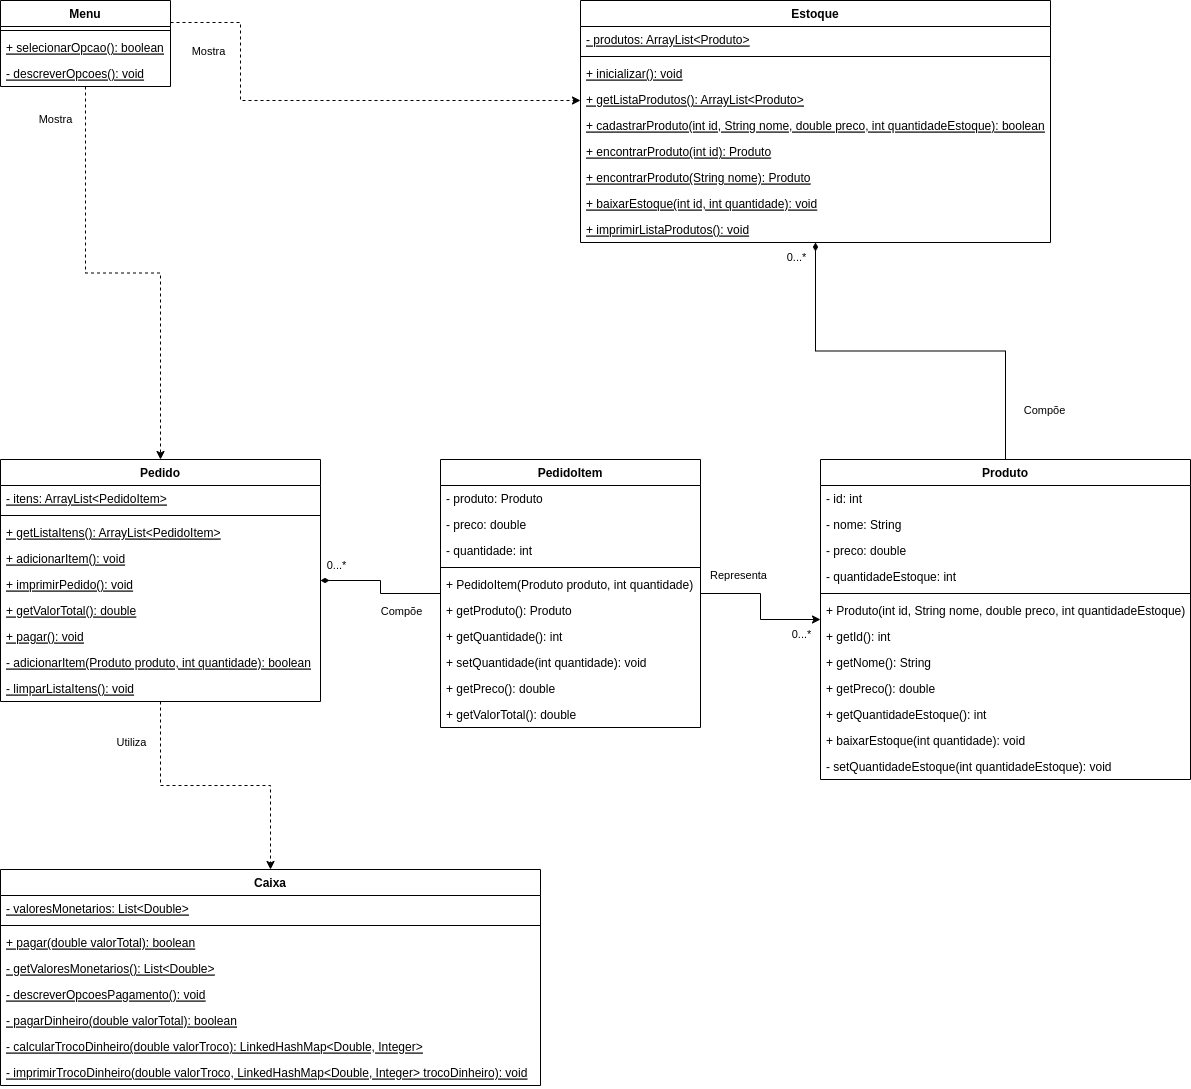

The diagram above was exported from draw.io. Its source (the exported page's mxGraphModel, read from the mxfile embedded in the PNG):
<mxGraphModel dx="783" dy="320" grid="1" gridSize="10" guides="1" tooltips="1" connect="1" arrows="1" fold="1" page="1" pageScale="1" pageWidth="827" pageHeight="1169" math="0" shadow="0">
  <root>
    <mxCell id="0" />
    <mxCell id="1" parent="0" />
    <mxCell id="91" style="edgeStyle=orthogonalEdgeStyle;html=1;dashed=1;rounded=0;" parent="1" source="6" target="77" edge="1">
      <mxGeometry relative="1" as="geometry" />
    </mxCell>
    <mxCell id="92" value="Utiliza" style="edgeLabel;html=1;align=center;verticalAlign=middle;resizable=0;points=[];" parent="91" vertex="1" connectable="0">
      <mxGeometry x="-0.5188" y="3" relative="1" as="geometry">
        <mxPoint x="-33" y="-27" as="offset" />
      </mxGeometry>
    </mxCell>
    <mxCell id="6" value="Pedido" style="swimlane;fontStyle=1;align=center;verticalAlign=top;childLayout=stackLayout;horizontal=1;startSize=26;horizontalStack=0;resizeParent=1;resizeParentMax=0;resizeLast=0;collapsible=1;marginBottom=0;" parent="1" vertex="1">
      <mxGeometry x="40" y="500" width="320" height="242" as="geometry" />
    </mxCell>
    <mxCell id="7" value="- itens: ArrayList&lt;PedidoItem&gt;" style="text;strokeColor=none;fillColor=none;align=left;verticalAlign=top;spacingLeft=4;spacingRight=4;overflow=hidden;rotatable=0;points=[[0,0.5],[1,0.5]];portConstraint=eastwest;fontStyle=4" parent="6" vertex="1">
      <mxGeometry y="26" width="320" height="26" as="geometry" />
    </mxCell>
    <mxCell id="8" value="" style="line;strokeWidth=1;fillColor=none;align=left;verticalAlign=middle;spacingTop=-1;spacingLeft=3;spacingRight=3;rotatable=0;labelPosition=right;points=[];portConstraint=eastwest;strokeColor=inherit;" parent="6" vertex="1">
      <mxGeometry y="52" width="320" height="8" as="geometry" />
    </mxCell>
    <mxCell id="43" value="+ getListaItens(): ArrayList&lt;PedidoItem&gt;" style="text;strokeColor=none;fillColor=none;align=left;verticalAlign=top;spacingLeft=4;spacingRight=4;overflow=hidden;rotatable=0;points=[[0,0.5],[1,0.5]];portConstraint=eastwest;fontStyle=4" parent="6" vertex="1">
      <mxGeometry y="60" width="320" height="26" as="geometry" />
    </mxCell>
    <mxCell id="9" value="+ adicionarItem(): void" style="text;strokeColor=none;fillColor=none;align=left;verticalAlign=top;spacingLeft=4;spacingRight=4;overflow=hidden;rotatable=0;points=[[0,0.5],[1,0.5]];portConstraint=eastwest;fontStyle=4" parent="6" vertex="1">
      <mxGeometry y="86" width="320" height="26" as="geometry" />
    </mxCell>
    <mxCell id="44" value="+ imprimirPedido(): void" style="text;strokeColor=none;fillColor=none;align=left;verticalAlign=top;spacingLeft=4;spacingRight=4;overflow=hidden;rotatable=0;points=[[0,0.5],[1,0.5]];portConstraint=eastwest;fontStyle=4" parent="6" vertex="1">
      <mxGeometry y="112" width="320" height="26" as="geometry" />
    </mxCell>
    <mxCell id="45" value="+ getValorTotal(): double" style="text;strokeColor=none;fillColor=none;align=left;verticalAlign=top;spacingLeft=4;spacingRight=4;overflow=hidden;rotatable=0;points=[[0,0.5],[1,0.5]];portConstraint=eastwest;fontStyle=4" parent="6" vertex="1">
      <mxGeometry y="138" width="320" height="26" as="geometry" />
    </mxCell>
    <mxCell id="88" value="+ pagar(): void" style="text;strokeColor=none;fillColor=none;align=left;verticalAlign=top;spacingLeft=4;spacingRight=4;overflow=hidden;rotatable=0;points=[[0,0.5],[1,0.5]];portConstraint=eastwest;fontStyle=4" parent="6" vertex="1">
      <mxGeometry y="164" width="320" height="26" as="geometry" />
    </mxCell>
    <mxCell id="46" value="- adicionarItem(Produto produto, int quantidade): boolean" style="text;strokeColor=none;fillColor=none;align=left;verticalAlign=top;spacingLeft=4;spacingRight=4;overflow=hidden;rotatable=0;points=[[0,0.5],[1,0.5]];portConstraint=eastwest;fontStyle=4" parent="6" vertex="1">
      <mxGeometry y="190" width="320" height="26" as="geometry" />
    </mxCell>
    <mxCell id="89" value="- limparListaItens(): void" style="text;strokeColor=none;fillColor=none;align=left;verticalAlign=top;spacingLeft=4;spacingRight=4;overflow=hidden;rotatable=0;points=[[0,0.5],[1,0.5]];portConstraint=eastwest;fontStyle=4" parent="6" vertex="1">
      <mxGeometry y="216" width="320" height="26" as="geometry" />
    </mxCell>
    <mxCell id="10" value="Estoque" style="swimlane;fontStyle=1;align=center;verticalAlign=top;childLayout=stackLayout;horizontal=1;startSize=26;horizontalStack=0;resizeParent=1;resizeParentMax=0;resizeLast=0;collapsible=1;marginBottom=0;" parent="1" vertex="1">
      <mxGeometry x="620" y="41" width="470" height="242" as="geometry" />
    </mxCell>
    <mxCell id="11" value="- produtos: ArrayList&lt;Produto&gt;" style="text;strokeColor=none;fillColor=none;align=left;verticalAlign=top;spacingLeft=4;spacingRight=4;overflow=hidden;rotatable=0;points=[[0,0.5],[1,0.5]];portConstraint=eastwest;fontStyle=4" parent="10" vertex="1">
      <mxGeometry y="26" width="470" height="26" as="geometry" />
    </mxCell>
    <mxCell id="12" value="" style="line;strokeWidth=1;fillColor=none;align=left;verticalAlign=middle;spacingTop=-1;spacingLeft=3;spacingRight=3;rotatable=0;labelPosition=right;points=[];portConstraint=eastwest;strokeColor=inherit;" parent="10" vertex="1">
      <mxGeometry y="52" width="470" height="8" as="geometry" />
    </mxCell>
    <mxCell id="34" value="+ inicializar(): void" style="text;strokeColor=none;fillColor=none;align=left;verticalAlign=top;spacingLeft=4;spacingRight=4;overflow=hidden;rotatable=0;points=[[0,0.5],[1,0.5]];portConstraint=eastwest;fontStyle=4" parent="10" vertex="1">
      <mxGeometry y="60" width="470" height="26" as="geometry" />
    </mxCell>
    <mxCell id="29" value="+ getListaProdutos(): ArrayList&lt;Produto&gt;" style="text;strokeColor=none;fillColor=none;align=left;verticalAlign=top;spacingLeft=4;spacingRight=4;overflow=hidden;rotatable=0;points=[[0,0.5],[1,0.5]];portConstraint=eastwest;fontStyle=4" parent="10" vertex="1">
      <mxGeometry y="86" width="470" height="26" as="geometry" />
    </mxCell>
    <mxCell id="13" value="+ cadastrarProduto(int id, String nome, double preco, int quantidadeEstoque): boolean" style="text;strokeColor=none;fillColor=none;align=left;verticalAlign=top;spacingLeft=4;spacingRight=4;overflow=hidden;rotatable=0;points=[[0,0.5],[1,0.5]];portConstraint=eastwest;fontStyle=4" parent="10" vertex="1">
      <mxGeometry y="112" width="470" height="26" as="geometry" />
    </mxCell>
    <mxCell id="31" value="+ encontrarProduto(int id): Produto" style="text;strokeColor=none;fillColor=none;align=left;verticalAlign=top;spacingLeft=4;spacingRight=4;overflow=hidden;rotatable=0;points=[[0,0.5],[1,0.5]];portConstraint=eastwest;fontStyle=4" parent="10" vertex="1">
      <mxGeometry y="138" width="470" height="26" as="geometry" />
    </mxCell>
    <mxCell id="30" value="+ encontrarProduto(String nome): Produto" style="text;strokeColor=none;fillColor=none;align=left;verticalAlign=top;spacingLeft=4;spacingRight=4;overflow=hidden;rotatable=0;points=[[0,0.5],[1,0.5]];portConstraint=eastwest;fontStyle=4" parent="10" vertex="1">
      <mxGeometry y="164" width="470" height="26" as="geometry" />
    </mxCell>
    <mxCell id="33" value="+ baixarEstoque(int id, int quantidade): void" style="text;strokeColor=none;fillColor=none;align=left;verticalAlign=top;spacingLeft=4;spacingRight=4;overflow=hidden;rotatable=0;points=[[0,0.5],[1,0.5]];portConstraint=eastwest;fontStyle=4" parent="10" vertex="1">
      <mxGeometry y="190" width="470" height="26" as="geometry" />
    </mxCell>
    <mxCell id="32" value="+ imprimirListaProdutos(): void" style="text;strokeColor=none;fillColor=none;align=left;verticalAlign=top;spacingLeft=4;spacingRight=4;overflow=hidden;rotatable=0;points=[[0,0.5],[1,0.5]];portConstraint=eastwest;fontStyle=4" parent="10" vertex="1">
      <mxGeometry y="216" width="470" height="26" as="geometry" />
    </mxCell>
    <mxCell id="64" style="edgeStyle=orthogonalEdgeStyle;rounded=0;html=1;strokeColor=default;startArrow=none;startFill=0;endArrow=diamondThin;endFill=1;" parent="1" source="14" target="10" edge="1">
      <mxGeometry relative="1" as="geometry" />
    </mxCell>
    <mxCell id="65" value="Compõe" style="edgeLabel;html=1;align=center;verticalAlign=middle;resizable=0;points=[];" parent="64" vertex="1" connectable="0">
      <mxGeometry x="0.0675" y="3" relative="1" as="geometry">
        <mxPoint x="147" y="56" as="offset" />
      </mxGeometry>
    </mxCell>
    <mxCell id="66" value="0...*" style="edgeLabel;html=1;align=center;verticalAlign=middle;resizable=0;points=[];" parent="64" vertex="1" connectable="0">
      <mxGeometry x="0.8985" relative="1" as="geometry">
        <mxPoint x="-20" y="-7" as="offset" />
      </mxGeometry>
    </mxCell>
    <mxCell id="14" value="Produto" style="swimlane;fontStyle=1;align=center;verticalAlign=top;childLayout=stackLayout;horizontal=1;startSize=26;horizontalStack=0;resizeParent=1;resizeParentMax=0;resizeLast=0;collapsible=1;marginBottom=0;" parent="1" vertex="1">
      <mxGeometry x="860" y="500" width="370" height="320" as="geometry" />
    </mxCell>
    <mxCell id="93" value="- id: int" style="text;strokeColor=none;fillColor=none;align=left;verticalAlign=top;spacingLeft=4;spacingRight=4;overflow=hidden;rotatable=0;points=[[0,0.5],[1,0.5]];portConstraint=eastwest;" parent="14" vertex="1">
      <mxGeometry y="26" width="370" height="26" as="geometry" />
    </mxCell>
    <mxCell id="15" value="- nome: String" style="text;strokeColor=none;fillColor=none;align=left;verticalAlign=top;spacingLeft=4;spacingRight=4;overflow=hidden;rotatable=0;points=[[0,0.5],[1,0.5]];portConstraint=eastwest;" parent="14" vertex="1">
      <mxGeometry y="52" width="370" height="26" as="geometry" />
    </mxCell>
    <mxCell id="35" value="- preco: double" style="text;strokeColor=none;fillColor=none;align=left;verticalAlign=top;spacingLeft=4;spacingRight=4;overflow=hidden;rotatable=0;points=[[0,0.5],[1,0.5]];portConstraint=eastwest;" parent="14" vertex="1">
      <mxGeometry y="78" width="370" height="26" as="geometry" />
    </mxCell>
    <mxCell id="36" value="- quantidadeEstoque: int" style="text;strokeColor=none;fillColor=none;align=left;verticalAlign=top;spacingLeft=4;spacingRight=4;overflow=hidden;rotatable=0;points=[[0,0.5],[1,0.5]];portConstraint=eastwest;" parent="14" vertex="1">
      <mxGeometry y="104" width="370" height="26" as="geometry" />
    </mxCell>
    <mxCell id="16" value="" style="line;strokeWidth=1;fillColor=none;align=left;verticalAlign=middle;spacingTop=-1;spacingLeft=3;spacingRight=3;rotatable=0;labelPosition=right;points=[];portConstraint=eastwest;strokeColor=inherit;" parent="14" vertex="1">
      <mxGeometry y="130" width="370" height="8" as="geometry" />
    </mxCell>
    <mxCell id="17" value="+ Produto(int id, String nome, double preco, int quantidadeEstoque)" style="text;strokeColor=none;fillColor=none;align=left;verticalAlign=top;spacingLeft=4;spacingRight=4;overflow=hidden;rotatable=0;points=[[0,0.5],[1,0.5]];portConstraint=eastwest;" parent="14" vertex="1">
      <mxGeometry y="138" width="370" height="26" as="geometry" />
    </mxCell>
    <mxCell id="37" value="+ getId(): int" style="text;strokeColor=none;fillColor=none;align=left;verticalAlign=top;spacingLeft=4;spacingRight=4;overflow=hidden;rotatable=0;points=[[0,0.5],[1,0.5]];portConstraint=eastwest;" parent="14" vertex="1">
      <mxGeometry y="164" width="370" height="26" as="geometry" />
    </mxCell>
    <mxCell id="40" value="+ getNome(): String" style="text;strokeColor=none;fillColor=none;align=left;verticalAlign=top;spacingLeft=4;spacingRight=4;overflow=hidden;rotatable=0;points=[[0,0.5],[1,0.5]];portConstraint=eastwest;" parent="14" vertex="1">
      <mxGeometry y="190" width="370" height="26" as="geometry" />
    </mxCell>
    <mxCell id="39" value="+ getPreco(): double" style="text;strokeColor=none;fillColor=none;align=left;verticalAlign=top;spacingLeft=4;spacingRight=4;overflow=hidden;rotatable=0;points=[[0,0.5],[1,0.5]];portConstraint=eastwest;" parent="14" vertex="1">
      <mxGeometry y="216" width="370" height="26" as="geometry" />
    </mxCell>
    <mxCell id="38" value="+ getQuantidadeEstoque(): int" style="text;strokeColor=none;fillColor=none;align=left;verticalAlign=top;spacingLeft=4;spacingRight=4;overflow=hidden;rotatable=0;points=[[0,0.5],[1,0.5]];portConstraint=eastwest;" parent="14" vertex="1">
      <mxGeometry y="242" width="370" height="26" as="geometry" />
    </mxCell>
    <mxCell id="41" value="+ baixarEstoque(int quantidade): void" style="text;strokeColor=none;fillColor=none;align=left;verticalAlign=top;spacingLeft=4;spacingRight=4;overflow=hidden;rotatable=0;points=[[0,0.5],[1,0.5]];portConstraint=eastwest;" parent="14" vertex="1">
      <mxGeometry y="268" width="370" height="26" as="geometry" />
    </mxCell>
    <mxCell id="42" value="- setQuantidadeEstoque(int quantidadeEstoque): void" style="text;strokeColor=none;fillColor=none;align=left;verticalAlign=top;spacingLeft=4;spacingRight=4;overflow=hidden;rotatable=0;points=[[0,0.5],[1,0.5]];portConstraint=eastwest;" parent="14" vertex="1">
      <mxGeometry y="294" width="370" height="26" as="geometry" />
    </mxCell>
    <mxCell id="60" style="edgeStyle=orthogonalEdgeStyle;html=1;strokeColor=default;startArrow=none;startFill=0;endArrow=classic;endFill=1;rounded=0;dashed=1;" parent="1" source="18" target="10" edge="1">
      <mxGeometry relative="1" as="geometry">
        <Array as="points">
          <mxPoint x="280" y="63" />
          <mxPoint x="280" y="141" />
        </Array>
      </mxGeometry>
    </mxCell>
    <mxCell id="63" value="Mostra" style="edgeLabel;html=1;align=center;verticalAlign=middle;resizable=0;points=[];" parent="60" vertex="1" connectable="0">
      <mxGeometry x="-0.121" y="1" relative="1" as="geometry">
        <mxPoint x="-99" y="-49" as="offset" />
      </mxGeometry>
    </mxCell>
    <mxCell id="68" style="edgeStyle=orthogonalEdgeStyle;rounded=0;html=1;dashed=1;strokeColor=default;startArrow=none;startFill=0;endArrow=classic;endFill=1;" parent="1" source="18" target="6" edge="1">
      <mxGeometry relative="1" as="geometry" />
    </mxCell>
    <mxCell id="70" value="Mostra" style="edgeLabel;html=1;align=center;verticalAlign=middle;resizable=0;points=[];" parent="68" vertex="1" connectable="0">
      <mxGeometry x="0.1661" y="-2" relative="1" as="geometry">
        <mxPoint x="-105" y="-156" as="offset" />
      </mxGeometry>
    </mxCell>
    <mxCell id="18" value="Menu" style="swimlane;fontStyle=1;align=center;verticalAlign=top;childLayout=stackLayout;horizontal=1;startSize=26;horizontalStack=0;resizeParent=1;resizeParentMax=0;resizeLast=0;collapsible=1;marginBottom=0;" parent="1" vertex="1">
      <mxGeometry x="40" y="41" width="170" height="86" as="geometry" />
    </mxCell>
    <mxCell id="20" value="" style="line;strokeWidth=1;fillColor=none;align=left;verticalAlign=middle;spacingTop=-1;spacingLeft=3;spacingRight=3;rotatable=0;labelPosition=right;points=[];portConstraint=eastwest;strokeColor=inherit;" parent="18" vertex="1">
      <mxGeometry y="26" width="170" height="8" as="geometry" />
    </mxCell>
    <mxCell id="27" value="+ selecionarOpcao(): boolean" style="text;strokeColor=none;fillColor=none;align=left;verticalAlign=top;spacingLeft=4;spacingRight=4;overflow=hidden;rotatable=0;points=[[0,0.5],[1,0.5]];portConstraint=eastwest;fontStyle=4" parent="18" vertex="1">
      <mxGeometry y="34" width="170" height="26" as="geometry" />
    </mxCell>
    <mxCell id="28" value="- descreverOpcoes(): void" style="text;strokeColor=none;fillColor=none;align=left;verticalAlign=top;spacingLeft=4;spacingRight=4;overflow=hidden;rotatable=0;points=[[0,0.5],[1,0.5]];portConstraint=eastwest;fontStyle=4" parent="18" vertex="1">
      <mxGeometry y="60" width="170" height="26" as="geometry" />
    </mxCell>
    <mxCell id="71" style="edgeStyle=orthogonalEdgeStyle;rounded=0;html=1;strokeColor=default;startArrow=none;startFill=0;endArrow=diamondThin;endFill=1;" parent="1" source="22" target="6" edge="1">
      <mxGeometry relative="1" as="geometry" />
    </mxCell>
    <mxCell id="72" value="0...*" style="edgeLabel;html=1;align=center;verticalAlign=middle;resizable=0;points=[];" parent="71" vertex="1" connectable="0">
      <mxGeometry x="0.758" y="-2" relative="1" as="geometry">
        <mxPoint x="-1" y="-14" as="offset" />
      </mxGeometry>
    </mxCell>
    <mxCell id="73" value="Compõe" style="edgeLabel;html=1;align=center;verticalAlign=middle;resizable=0;points=[];" parent="71" vertex="1" connectable="0">
      <mxGeometry x="0.1596" y="-1" relative="1" as="geometry">
        <mxPoint x="24" y="31" as="offset" />
      </mxGeometry>
    </mxCell>
    <mxCell id="74" style="edgeStyle=orthogonalEdgeStyle;rounded=0;html=1;strokeColor=default;startArrow=none;startFill=0;endArrow=classic;endFill=1;" parent="1" source="22" target="14" edge="1">
      <mxGeometry relative="1" as="geometry" />
    </mxCell>
    <mxCell id="75" value="0...*" style="edgeLabel;html=1;align=center;verticalAlign=middle;resizable=0;points=[];" parent="74" vertex="1" connectable="0">
      <mxGeometry x="0.8431" y="-1" relative="1" as="geometry">
        <mxPoint x="-9" y="13" as="offset" />
      </mxGeometry>
    </mxCell>
    <mxCell id="76" value="Representa" style="edgeLabel;html=1;align=center;verticalAlign=middle;resizable=0;points=[];" parent="74" vertex="1" connectable="0">
      <mxGeometry x="-0.3072" y="-2" relative="1" as="geometry">
        <mxPoint x="-14" y="-21" as="offset" />
      </mxGeometry>
    </mxCell>
    <mxCell id="22" value="PedidoItem" style="swimlane;fontStyle=1;align=center;verticalAlign=top;childLayout=stackLayout;horizontal=1;startSize=26;horizontalStack=0;resizeParent=1;resizeParentMax=0;resizeLast=0;collapsible=1;marginBottom=0;" parent="1" vertex="1">
      <mxGeometry x="480" y="500" width="260" height="268" as="geometry" />
    </mxCell>
    <mxCell id="23" value="- produto: Produto" style="text;strokeColor=none;fillColor=none;align=left;verticalAlign=top;spacingLeft=4;spacingRight=4;overflow=hidden;rotatable=0;points=[[0,0.5],[1,0.5]];portConstraint=eastwest;" parent="22" vertex="1">
      <mxGeometry y="26" width="260" height="26" as="geometry" />
    </mxCell>
    <mxCell id="47" value="- preco: double" style="text;strokeColor=none;fillColor=none;align=left;verticalAlign=top;spacingLeft=4;spacingRight=4;overflow=hidden;rotatable=0;points=[[0,0.5],[1,0.5]];portConstraint=eastwest;" parent="22" vertex="1">
      <mxGeometry y="52" width="260" height="26" as="geometry" />
    </mxCell>
    <mxCell id="48" value="- quantidade: int" style="text;strokeColor=none;fillColor=none;align=left;verticalAlign=top;spacingLeft=4;spacingRight=4;overflow=hidden;rotatable=0;points=[[0,0.5],[1,0.5]];portConstraint=eastwest;" parent="22" vertex="1">
      <mxGeometry y="78" width="260" height="26" as="geometry" />
    </mxCell>
    <mxCell id="24" value="" style="line;strokeWidth=1;fillColor=none;align=left;verticalAlign=middle;spacingTop=-1;spacingLeft=3;spacingRight=3;rotatable=0;labelPosition=right;points=[];portConstraint=eastwest;strokeColor=inherit;" parent="22" vertex="1">
      <mxGeometry y="104" width="260" height="8" as="geometry" />
    </mxCell>
    <mxCell id="25" value="+ PedidoItem(Produto produto, int quantidade)" style="text;strokeColor=none;fillColor=none;align=left;verticalAlign=top;spacingLeft=4;spacingRight=4;overflow=hidden;rotatable=0;points=[[0,0.5],[1,0.5]];portConstraint=eastwest;" parent="22" vertex="1">
      <mxGeometry y="112" width="260" height="26" as="geometry" />
    </mxCell>
    <mxCell id="49" value="+ getProduto(): Produto" style="text;strokeColor=none;fillColor=none;align=left;verticalAlign=top;spacingLeft=4;spacingRight=4;overflow=hidden;rotatable=0;points=[[0,0.5],[1,0.5]];portConstraint=eastwest;" parent="22" vertex="1">
      <mxGeometry y="138" width="260" height="26" as="geometry" />
    </mxCell>
    <mxCell id="50" value="+ getQuantidade(): int" style="text;strokeColor=none;fillColor=none;align=left;verticalAlign=top;spacingLeft=4;spacingRight=4;overflow=hidden;rotatable=0;points=[[0,0.5],[1,0.5]];portConstraint=eastwest;" parent="22" vertex="1">
      <mxGeometry y="164" width="260" height="26" as="geometry" />
    </mxCell>
    <mxCell id="51" value="+ setQuantidade(int quantidade): void" style="text;strokeColor=none;fillColor=none;align=left;verticalAlign=top;spacingLeft=4;spacingRight=4;overflow=hidden;rotatable=0;points=[[0,0.5],[1,0.5]];portConstraint=eastwest;" parent="22" vertex="1">
      <mxGeometry y="190" width="260" height="26" as="geometry" />
    </mxCell>
    <mxCell id="52" value="+ getPreco(): double" style="text;strokeColor=none;fillColor=none;align=left;verticalAlign=top;spacingLeft=4;spacingRight=4;overflow=hidden;rotatable=0;points=[[0,0.5],[1,0.5]];portConstraint=eastwest;" parent="22" vertex="1">
      <mxGeometry y="216" width="260" height="26" as="geometry" />
    </mxCell>
    <mxCell id="53" value="+ getValorTotal(): double" style="text;strokeColor=none;fillColor=none;align=left;verticalAlign=top;spacingLeft=4;spacingRight=4;overflow=hidden;rotatable=0;points=[[0,0.5],[1,0.5]];portConstraint=eastwest;" parent="22" vertex="1">
      <mxGeometry y="242" width="260" height="26" as="geometry" />
    </mxCell>
    <mxCell id="77" value="Caixa" style="swimlane;fontStyle=1;align=center;verticalAlign=top;childLayout=stackLayout;horizontal=1;startSize=26;horizontalStack=0;resizeParent=1;resizeParentMax=0;resizeLast=0;collapsible=1;marginBottom=0;" parent="1" vertex="1">
      <mxGeometry x="40" y="910" width="540" height="216" as="geometry" />
    </mxCell>
    <mxCell id="78" value="- valoresMonetarios: List&lt;Double&gt;" style="text;strokeColor=none;fillColor=none;align=left;verticalAlign=top;spacingLeft=4;spacingRight=4;overflow=hidden;rotatable=0;points=[[0,0.5],[1,0.5]];portConstraint=eastwest;fontStyle=4" parent="77" vertex="1">
      <mxGeometry y="26" width="540" height="26" as="geometry" />
    </mxCell>
    <mxCell id="81" value="" style="line;strokeWidth=1;fillColor=none;align=left;verticalAlign=middle;spacingTop=-1;spacingLeft=3;spacingRight=3;rotatable=0;labelPosition=right;points=[];portConstraint=eastwest;strokeColor=inherit;" parent="77" vertex="1">
      <mxGeometry y="52" width="540" height="8" as="geometry" />
    </mxCell>
    <mxCell id="82" value="+ pagar(double valorTotal): boolean" style="text;strokeColor=none;fillColor=none;align=left;verticalAlign=top;spacingLeft=4;spacingRight=4;overflow=hidden;rotatable=0;points=[[0,0.5],[1,0.5]];portConstraint=eastwest;fontStyle=4" parent="77" vertex="1">
      <mxGeometry y="60" width="540" height="26" as="geometry" />
    </mxCell>
    <mxCell id="83" value="- getValoresMonetarios(): List&lt;Double&gt;" style="text;strokeColor=none;fillColor=none;align=left;verticalAlign=top;spacingLeft=4;spacingRight=4;overflow=hidden;rotatable=0;points=[[0,0.5],[1,0.5]];portConstraint=eastwest;fontStyle=4" parent="77" vertex="1">
      <mxGeometry y="86" width="540" height="26" as="geometry" />
    </mxCell>
    <mxCell id="84" value="- descreverOpcoesPagamento(): void" style="text;strokeColor=none;fillColor=none;align=left;verticalAlign=top;spacingLeft=4;spacingRight=4;overflow=hidden;rotatable=0;points=[[0,0.5],[1,0.5]];portConstraint=eastwest;fontStyle=4" parent="77" vertex="1">
      <mxGeometry y="112" width="540" height="26" as="geometry" />
    </mxCell>
    <mxCell id="85" value="- pagarDinheiro(double valorTotal): boolean" style="text;strokeColor=none;fillColor=none;align=left;verticalAlign=top;spacingLeft=4;spacingRight=4;overflow=hidden;rotatable=0;points=[[0,0.5],[1,0.5]];portConstraint=eastwest;fontStyle=4" parent="77" vertex="1">
      <mxGeometry y="138" width="540" height="26" as="geometry" />
    </mxCell>
    <mxCell id="86" value="- calcularTrocoDinheiro(double valorTroco): LinkedHashMap&lt;Double, Integer&gt;" style="text;strokeColor=none;fillColor=none;align=left;verticalAlign=top;spacingLeft=4;spacingRight=4;overflow=hidden;rotatable=0;points=[[0,0.5],[1,0.5]];portConstraint=eastwest;fontStyle=4" parent="77" vertex="1">
      <mxGeometry y="164" width="540" height="26" as="geometry" />
    </mxCell>
    <mxCell id="87" value="- imprimirTrocoDinheiro(double valorTroco, LinkedHashMap&lt;Double, Integer&gt; trocoDinheiro): void" style="text;strokeColor=none;fillColor=none;align=left;verticalAlign=top;spacingLeft=4;spacingRight=4;overflow=hidden;rotatable=0;points=[[0,0.5],[1,0.5]];portConstraint=eastwest;fontStyle=4" parent="77" vertex="1">
      <mxGeometry y="190" width="540" height="26" as="geometry" />
    </mxCell>
  </root>
</mxGraphModel>